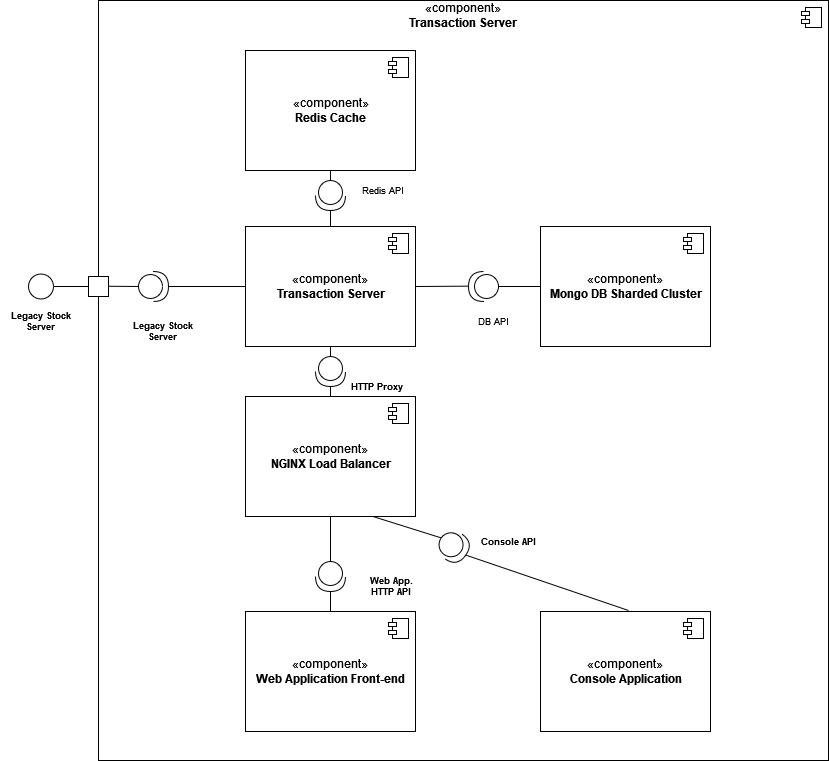

The diagram above was exported from draw.io. Its source (the exported page's mxGraphModel, read from the mxfile embedded in the PNG):
<mxGraphModel dx="1564" dy="1392" grid="1" gridSize="10" guides="1" tooltips="1" connect="1" arrows="1" fold="1" page="1" pageScale="1" pageWidth="2339" pageHeight="3300" math="0" shadow="0">
  <root>
    <mxCell id="0" />
    <mxCell id="1" parent="0" />
    <mxCell id="2" value="" style="html=1;dropTarget=0;align=center;" vertex="1" parent="1">
      <mxGeometry x="530" y="80" width="730" height="760" as="geometry" />
    </mxCell>
    <mxCell id="3" value="" style="shape=module;jettyWidth=8;jettyHeight=4;" vertex="1" parent="2">
      <mxGeometry x="1" width="20" height="20" relative="1" as="geometry">
        <mxPoint x="-27" y="7" as="offset" />
      </mxGeometry>
    </mxCell>
    <mxCell id="4" value="«component»&lt;br&gt;&lt;b&gt;Transaction Server&lt;/b&gt;" style="html=1;dropTarget=0;" vertex="1" parent="1">
      <mxGeometry x="677" y="306" width="170" height="120" as="geometry" />
    </mxCell>
    <mxCell id="5" value="" style="shape=module;jettyWidth=8;jettyHeight=4;" vertex="1" parent="4">
      <mxGeometry x="1" width="20" height="20" relative="1" as="geometry">
        <mxPoint x="-27" y="7" as="offset" />
      </mxGeometry>
    </mxCell>
    <mxCell id="6" value="«component»&lt;br&gt;&lt;b&gt;Mongo DB Sharded Cluster&lt;/b&gt;" style="html=1;dropTarget=0;" vertex="1" parent="1">
      <mxGeometry x="972" y="306" width="170" height="120" as="geometry" />
    </mxCell>
    <mxCell id="7" value="" style="shape=module;jettyWidth=8;jettyHeight=4;" vertex="1" parent="6">
      <mxGeometry x="1" width="20" height="20" relative="1" as="geometry">
        <mxPoint x="-27" y="7" as="offset" />
      </mxGeometry>
    </mxCell>
    <mxCell id="8" value="«component»&lt;br&gt;&lt;b&gt;NGINX Load Balancer&lt;br&gt;&lt;/b&gt;" style="html=1;dropTarget=0;" vertex="1" parent="1">
      <mxGeometry x="677" y="476" width="170" height="120" as="geometry" />
    </mxCell>
    <mxCell id="9" value="" style="shape=module;jettyWidth=8;jettyHeight=4;" vertex="1" parent="8">
      <mxGeometry x="1" width="20" height="20" relative="1" as="geometry">
        <mxPoint x="-27" y="7" as="offset" />
      </mxGeometry>
    </mxCell>
    <mxCell id="10" value="«component»&lt;br&gt;&lt;b&gt;Web Application Front-end&lt;br&gt;&lt;/b&gt;" style="html=1;dropTarget=0;" vertex="1" parent="1">
      <mxGeometry x="677" y="691" width="170" height="120" as="geometry" />
    </mxCell>
    <mxCell id="11" value="" style="shape=module;jettyWidth=8;jettyHeight=4;" vertex="1" parent="10">
      <mxGeometry x="1" width="20" height="20" relative="1" as="geometry">
        <mxPoint x="-27" y="7" as="offset" />
      </mxGeometry>
    </mxCell>
    <mxCell id="12" value="«component»&lt;br&gt;&lt;b&gt;Console Application&lt;br&gt;&lt;/b&gt;" style="html=1;dropTarget=0;" vertex="1" parent="1">
      <mxGeometry x="972" y="691" width="170" height="120" as="geometry" />
    </mxCell>
    <mxCell id="13" value="" style="shape=module;jettyWidth=8;jettyHeight=4;" vertex="1" parent="12">
      <mxGeometry x="1" width="20" height="20" relative="1" as="geometry">
        <mxPoint x="-27" y="7" as="offset" />
      </mxGeometry>
    </mxCell>
    <mxCell id="14" value="«component»&lt;br&gt;&lt;b&gt;Transaction Server&lt;/b&gt;" style="text;html=1;strokeColor=none;fillColor=none;align=center;verticalAlign=middle;whiteSpace=wrap;rounded=0;" vertex="1" parent="1">
      <mxGeometry x="825" y="80" width="140" height="30" as="geometry" />
    </mxCell>
    <mxCell id="15" value="" style="shape=providedRequiredInterface;html=1;verticalLabelPosition=bottom;sketch=0;" vertex="1" parent="1">
      <mxGeometry x="570" y="351" width="30" height="30" as="geometry" />
    </mxCell>
    <mxCell id="16" value="" style="rounded=0;whiteSpace=wrap;html=1;" vertex="1" parent="1">
      <mxGeometry x="520" y="356" width="20" height="20" as="geometry" />
    </mxCell>
    <mxCell id="17" value="" style="ellipse;whiteSpace=wrap;html=1;aspect=fixed;" vertex="1" parent="1">
      <mxGeometry x="460" y="353.5" width="25" height="25" as="geometry" />
    </mxCell>
    <mxCell id="18" value="&lt;b&gt;Legacy Stock Server&lt;br&gt;&lt;/b&gt;" style="text;html=1;strokeColor=none;fillColor=none;align=center;verticalAlign=middle;whiteSpace=wrap;rounded=0;fontSize=9;" vertex="1" parent="1">
      <mxGeometry x="432.5" y="391" width="80" height="20" as="geometry" />
    </mxCell>
    <mxCell id="19" value="" style="endArrow=none;html=1;rounded=0;fontSize=9;entryX=0;entryY=0.5;entryDx=0;entryDy=0;exitX=1;exitY=0.5;exitDx=0;exitDy=0;" edge="1" source="17" target="16" parent="1">
      <mxGeometry width="50" height="50" relative="1" as="geometry">
        <mxPoint x="450" y="351" as="sourcePoint" />
        <mxPoint x="500" y="301" as="targetPoint" />
      </mxGeometry>
    </mxCell>
    <mxCell id="20" value="" style="endArrow=none;html=1;rounded=0;fontSize=9;exitX=1;exitY=0.5;exitDx=0;exitDy=0;" edge="1" parent="1">
      <mxGeometry width="50" height="50" relative="1" as="geometry">
        <mxPoint x="540.0000000000045" y="365.76" as="sourcePoint" />
        <mxPoint x="570" y="366" as="targetPoint" />
      </mxGeometry>
    </mxCell>
    <mxCell id="21" value="" style="endArrow=none;html=1;rounded=0;fontSize=9;exitX=1;exitY=0.5;exitDx=0;exitDy=0;exitPerimeter=0;" edge="1" source="15" target="4" parent="1">
      <mxGeometry width="50" height="50" relative="1" as="geometry">
        <mxPoint x="550.0000000000048" y="375.76" as="sourcePoint" />
        <mxPoint x="580" y="376" as="targetPoint" />
      </mxGeometry>
    </mxCell>
    <mxCell id="22" value="&lt;b&gt;HTTP Proxy&lt;/b&gt;" style="text;html=1;strokeColor=none;fillColor=none;align=center;verticalAlign=middle;whiteSpace=wrap;rounded=0;fontSize=9;" vertex="1" parent="1">
      <mxGeometry x="777" y="456" width="63" height="20" as="geometry" />
    </mxCell>
    <mxCell id="23" value="" style="shape=providedRequiredInterface;html=1;verticalLabelPosition=bottom;sketch=0;rotation=-180;" vertex="1" parent="1">
      <mxGeometry x="900" y="351" width="30" height="30" as="geometry" />
    </mxCell>
    <mxCell id="24" value="" style="endArrow=none;html=1;rounded=0;fontSize=9;entryX=0;entryY=0.5;entryDx=0;entryDy=0;exitX=0;exitY=0.5;exitDx=0;exitDy=0;exitPerimeter=0;" edge="1" source="23" target="6" parent="1">
      <mxGeometry width="50" height="50" relative="1" as="geometry">
        <mxPoint x="730" y="251" as="sourcePoint" />
        <mxPoint x="780" y="201" as="targetPoint" />
      </mxGeometry>
    </mxCell>
    <mxCell id="25" value="" style="endArrow=none;html=1;rounded=0;fontSize=9;entryX=0;entryY=0.5;entryDx=0;entryDy=0;exitX=1;exitY=0.5;exitDx=0;exitDy=0;" edge="1" source="4" parent="1">
      <mxGeometry width="50" height="50" relative="1" as="geometry">
        <mxPoint x="858" y="365.65999999999997" as="sourcePoint" />
        <mxPoint x="900" y="365.65999999999985" as="targetPoint" />
      </mxGeometry>
    </mxCell>
    <mxCell id="26" value="&lt;b&gt;Legacy Stock Server&lt;br&gt;&lt;/b&gt;" style="text;html=1;strokeColor=none;fillColor=none;align=center;verticalAlign=middle;whiteSpace=wrap;rounded=0;fontSize=9;" vertex="1" parent="1">
      <mxGeometry x="555" y="401" width="80" height="20" as="geometry" />
    </mxCell>
    <mxCell id="27" value="" style="shape=providedRequiredInterface;html=1;verticalLabelPosition=bottom;sketch=0;rotation=90;" vertex="1" parent="1">
      <mxGeometry x="747" y="436" width="30" height="30" as="geometry" />
    </mxCell>
    <mxCell id="28" value="" style="endArrow=none;html=1;rounded=0;fontSize=9;entryX=0;entryY=0.5;entryDx=0;entryDy=0;exitX=0.5;exitY=1;exitDx=0;exitDy=0;entryPerimeter=0;" edge="1" source="4" target="27" parent="1">
      <mxGeometry width="50" height="50" relative="1" as="geometry">
        <mxPoint x="857" y="376" as="sourcePoint" />
        <mxPoint x="910" y="375.6600000000001" as="targetPoint" />
      </mxGeometry>
    </mxCell>
    <mxCell id="29" value="" style="endArrow=none;html=1;rounded=0;fontSize=9;entryX=0.5;entryY=0;entryDx=0;entryDy=0;exitX=1;exitY=0.5;exitDx=0;exitDy=0;exitPerimeter=0;" edge="1" source="27" target="8" parent="1">
      <mxGeometry width="50" height="50" relative="1" as="geometry">
        <mxPoint x="772" y="436" as="sourcePoint" />
        <mxPoint x="772" y="461" as="targetPoint" />
      </mxGeometry>
    </mxCell>
    <mxCell id="30" value="DB API" style="text;html=1;strokeColor=none;fillColor=none;align=center;verticalAlign=middle;whiteSpace=wrap;rounded=0;fontSize=9;" vertex="1" parent="1">
      <mxGeometry x="885" y="391" width="80" height="20" as="geometry" />
    </mxCell>
    <mxCell id="31" value="" style="shape=providedRequiredInterface;html=1;verticalLabelPosition=bottom;sketch=0;rotation=90;" vertex="1" parent="1">
      <mxGeometry x="747" y="641" width="30" height="30" as="geometry" />
    </mxCell>
    <mxCell id="32" value="" style="endArrow=none;html=1;rounded=0;fontSize=9;entryX=0;entryY=0.5;entryDx=0;entryDy=0;exitX=0.5;exitY=1;exitDx=0;exitDy=0;entryPerimeter=0;" edge="1" source="8" target="31" parent="1">
      <mxGeometry width="50" height="50" relative="1" as="geometry">
        <mxPoint x="772" y="436" as="sourcePoint" />
        <mxPoint x="772" y="461" as="targetPoint" />
      </mxGeometry>
    </mxCell>
    <mxCell id="33" value="" style="endArrow=none;html=1;rounded=0;fontSize=9;entryX=0.5;entryY=0;entryDx=0;entryDy=0;exitX=1;exitY=0.5;exitDx=0;exitDy=0;exitPerimeter=0;" edge="1" source="31" target="10" parent="1">
      <mxGeometry width="50" height="50" relative="1" as="geometry">
        <mxPoint x="772" y="631" as="sourcePoint" />
        <mxPoint x="772" y="651" as="targetPoint" />
      </mxGeometry>
    </mxCell>
    <mxCell id="34" value="&lt;b&gt;Console API&lt;br&gt;&lt;/b&gt;" style="text;html=1;strokeColor=none;fillColor=none;align=center;verticalAlign=middle;whiteSpace=wrap;rounded=0;fontSize=9;" vertex="1" parent="1">
      <mxGeometry x="909" y="611" width="63" height="20" as="geometry" />
    </mxCell>
    <mxCell id="35" value="" style="shape=providedRequiredInterface;html=1;verticalLabelPosition=bottom;sketch=0;rotation=35;" vertex="1" parent="1">
      <mxGeometry x="870" y="611" width="30" height="30" as="geometry" />
    </mxCell>
    <mxCell id="36" value="" style="endArrow=none;html=1;rounded=0;fontSize=9;entryX=0;entryY=0.5;entryDx=0;entryDy=0;exitX=0.75;exitY=1;exitDx=0;exitDy=0;entryPerimeter=0;" edge="1" source="8" target="35" parent="1">
      <mxGeometry width="50" height="50" relative="1" as="geometry">
        <mxPoint x="772" y="631" as="sourcePoint" />
        <mxPoint x="772" y="651" as="targetPoint" />
      </mxGeometry>
    </mxCell>
    <mxCell id="37" value="" style="endArrow=none;html=1;rounded=0;fontSize=9;exitX=1;exitY=0.5;exitDx=0;exitDy=0;exitPerimeter=0;" edge="1" source="35" parent="1">
      <mxGeometry width="50" height="50" relative="1" as="geometry">
        <mxPoint x="1090" y="641" as="sourcePoint" />
        <mxPoint x="1060" y="690" as="targetPoint" />
      </mxGeometry>
    </mxCell>
    <mxCell id="38" value="&lt;b&gt;Web App. HTTP API&lt;br&gt;&lt;/b&gt;" style="text;html=1;strokeColor=none;fillColor=none;align=center;verticalAlign=middle;whiteSpace=wrap;rounded=0;fontSize=9;" vertex="1" parent="1">
      <mxGeometry x="792" y="656" width="63" height="20" as="geometry" />
    </mxCell>
    <mxCell id="39" value="«component»&lt;br&gt;&lt;b&gt;Redis Cache&lt;/b&gt;" style="html=1;dropTarget=0;" vertex="1" parent="1">
      <mxGeometry x="677" y="130" width="170" height="120" as="geometry" />
    </mxCell>
    <mxCell id="40" value="" style="shape=module;jettyWidth=8;jettyHeight=4;" vertex="1" parent="39">
      <mxGeometry x="1" width="20" height="20" relative="1" as="geometry">
        <mxPoint x="-27" y="7" as="offset" />
      </mxGeometry>
    </mxCell>
    <mxCell id="41" value="" style="shape=providedRequiredInterface;html=1;verticalLabelPosition=bottom;sketch=0;rotation=-180;direction=north;" vertex="1" parent="1">
      <mxGeometry x="747" y="260" width="30" height="30" as="geometry" />
    </mxCell>
    <mxCell id="42" value="" style="endArrow=none;html=1;rounded=0;fontSize=9;entryX=0.5;entryY=1;entryDx=0;entryDy=0;exitX=0;exitY=0.5;exitDx=0;exitDy=0;exitPerimeter=0;" edge="1" source="41" target="39" parent="1">
      <mxGeometry width="50" height="50" relative="1" as="geometry">
        <mxPoint x="740" y="261" as="sourcePoint" />
        <mxPoint x="982" y="376" as="targetPoint" />
      </mxGeometry>
    </mxCell>
    <mxCell id="43" value="" style="endArrow=none;html=1;rounded=0;fontSize=9;entryX=1;entryY=0.5;entryDx=0;entryDy=0;exitX=0.5;exitY=0;exitDx=0;exitDy=0;entryPerimeter=0;" edge="1" source="4" target="41" parent="1">
      <mxGeometry width="50" height="50" relative="1" as="geometry">
        <mxPoint x="650" y="290.34000000000003" as="sourcePoint" />
        <mxPoint x="703" y="290" as="targetPoint" />
      </mxGeometry>
    </mxCell>
    <mxCell id="44" value="Redis API" style="text;html=1;strokeColor=none;fillColor=none;align=center;verticalAlign=middle;whiteSpace=wrap;rounded=0;fontSize=9;" vertex="1" parent="1">
      <mxGeometry x="775" y="260" width="80" height="20" as="geometry" />
    </mxCell>
  </root>
</mxGraphModel>